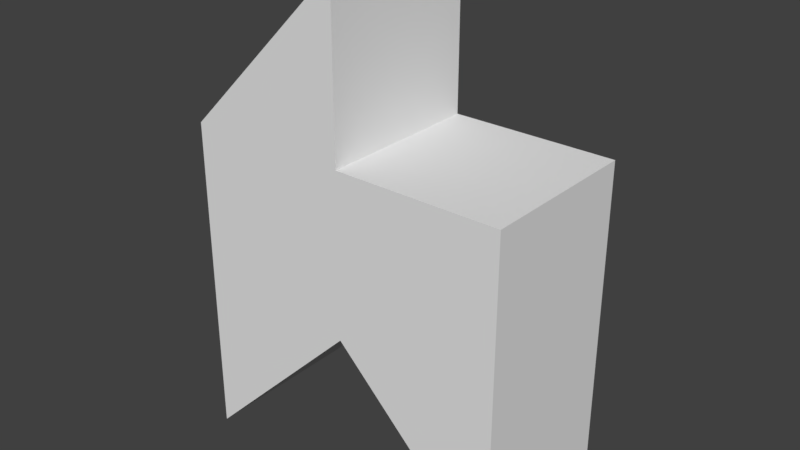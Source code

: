 # Source: palikka4.blend  (saved by Blender 2.79.0; exported with 4.5.12 LTS)
import bpy
from mathutils import Matrix  # noqa: F401  (used for matrix-valued properties, if any)

bpy.ops.wm.read_factory_settings(use_empty=True)
scene = bpy.context.scene
scene.name = 'Scene'

# ---- collections
col_collection_1 = bpy.data.collections.new('Collection 1'); scene.collection.children.link(col_collection_1)

# ---- materials (node trees are filled in below, after node groups)
mat_material = bpy.data.materials.new('Material')
mat_material.alpha_threshold = 0.0
mat_material.use_transparent_shadow = False
mat_material.roughness = 0.5
mat_material.line_color = (0.0, 0.0, 0.0, 1.0)

# ---- material node trees

# ---- world
world_world = bpy.data.worlds.new('World'); scene.world = world_world
world_world.color = (0.05088, 0.05088, 0.05088)
world_world.use_sun_shadow = False
world_world.sun_shadow_jitter_overblur = 0.0
world_world.cycles.sampling_method = 'MANUAL'

# ---- meshes
me_cube = bpy.data.meshes.new('Cube')
me_cube.from_pydata([(2.0, 1.0, 0.0), (2.0, -1.0, 0.0), (-2.0, -1.0, 0.0), (-2.0, 1.0, 0.0), (2.0, 1.0, 4.0), (2.0, -1.0, 4.0), (-2.0, -1.0, 4.0), (-2.0, 1.0, 4.0), (3.576e-07, 1.0, 2.0), (-1.192e-07, -1.0, 2.0), (4.768e-07, 1.0, 4.0), (-1.073e-06, -1.0, 4.0), (4.768e-07, 1.0, 6.0), (-4.768e-07, -1.0, 6.0)], [], [(8, 9, 2, 3), (0, 4, 5, 1), (9, 11, 6, 2), (2, 6, 7, 3), (10, 8, 3, 7), (4, 0, 8, 10), (1, 5, 11, 9), (4, 10, 11, 5), (0, 1, 9, 8), (12, 7, 6, 13), (10, 7, 12), (11, 10, 12, 13), (6, 11, 13)])
me_cube.materials.append(mat_material)
me_cube.use_remesh_preserve_volume = False
me_cube.use_remesh_preserve_attributes = False
me_cube.use_mirror_vertex_groups = False
me_cube.update()

# ---- objects
ob_cube = bpy.data.objects.new('Cube', me_cube)

# ---- transforms, parenting, visibility, modifiers, constraints
ob_cube.location = (0.0, 0.0, 0.0)
ob_cube.lock_rotations_4d = False
ob_cube.empty_display_type = 'ARROWS'
ob_cube.lineart.crease_threshold = 0.0

# ---- collection membership
col_collection_1.objects.link(ob_cube)

# ---- scene / render settings (as saved in the file)
scene.frame_start = 1; scene.frame_end = 250; scene.frame_set(1)
scene.render.engine = 'BLENDER_EEVEE_NEXT'
scene.render.resolution_percentage = 50
scene.render.dither_intensity = 0.0
scene.cycles.use_denoising = False
scene.cycles.samples = 128
scene.cycles.sampling_pattern = 'TABULATED_SOBOL'
scene.cycles.use_adaptive_sampling = False
scene.cycles.use_light_tree = False
scene.cycles.blur_glossy = 0.0
scene.cycles.sample_clamp_indirect = 0.0
scene.view_settings.view_transform = 'Standard'
scene.unit_settings.scale_length = 0.01
bpy.context.view_layer.update()

# ---- added for rendering (the .blend has no active camera and no usable light): camera, sun
cam_auto = bpy.data.cameras.new('AutoCamera')
cam_auto.lens = 50.0
cam_auto.sensor_width = 36.0
cam_auto.clip_end = 1000.0
ob_auto_camera = bpy.data.objects.new('AutoCamera', cam_auto)
scene.collection.objects.link(ob_auto_camera)
ob_auto_camera.location = (6.92375, -8.3085, 8.539)
ob_auto_camera.rotation_euler = (1.09748, -7.21219e-08, 0.694738)
scene.camera = ob_auto_camera
light_auto_sun = bpy.data.lights.new('AutoSun', 'SUN')
light_auto_sun.energy = 3.0
light_auto_sun.angle = 0.0523599
ob_auto_sun = bpy.data.objects.new('AutoSun', light_auto_sun)
scene.collection.objects.link(ob_auto_sun)
ob_auto_sun.rotation_euler = (0.872665, 0.174533, 0.523599)
bpy.context.view_layer.update()
